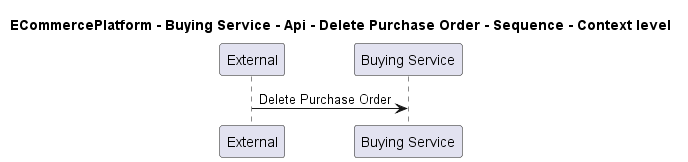

The diagram above was rendered by PlantUML. Its source (embedded in the PNG):
@startuml

title ECommercePlatform - Buying Service - Api - Delete Purchase Order - Sequence - Context level

participant "External" as C4InterFlow.SoftwareSystems.ExternalSystem
participant "Buying Service" as ECommercePlatform.SoftwareSystems.BuyingService

C4InterFlow.SoftwareSystems.ExternalSystem -> ECommercePlatform.SoftwareSystems.BuyingService : Delete Purchase Order


@enduml